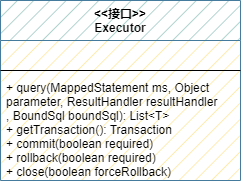

The diagram above was exported from draw.io. Its source (the exported page's mxGraphModel, read from the mxfile embedded in the PNG):
<mxGraphModel dx="638" dy="455" grid="1" gridSize="10" guides="1" tooltips="1" connect="1" arrows="1" fold="1" page="1" pageScale="1" pageWidth="827" pageHeight="1169" math="0" shadow="0">
  <root>
    <mxCell id="0" />
    <mxCell id="1" parent="0" />
    <mxCell id="uyJcr_jRPoccO54kBiql-5" value="&lt;&lt;接口&gt;&gt;&#10;Executor" style="swimlane;fontStyle=1;align=center;verticalAlign=top;childLayout=stackLayout;horizontal=1;startSize=40;horizontalStack=0;resizeParent=1;resizeParentMax=0;resizeLast=0;collapsible=1;marginBottom=0;gradientColor=none;swimlaneFillColor=#FFE599;fillStyle=hatch;fillColor=#9AC7BF;strokeColor=#457B9D;" vertex="1" parent="1">
      <mxGeometry x="60" y="80" width="240" height="180" as="geometry" />
    </mxCell>
    <mxCell id="uyJcr_jRPoccO54kBiql-6" value=" " style="text;strokeColor=none;fillColor=none;align=left;verticalAlign=top;spacingLeft=4;spacingRight=4;overflow=hidden;rotatable=0;points=[[0,0.5],[1,0.5]];portConstraint=eastwest;" vertex="1" parent="uyJcr_jRPoccO54kBiql-5">
      <mxGeometry y="40" width="240" height="26" as="geometry" />
    </mxCell>
    <mxCell id="uyJcr_jRPoccO54kBiql-7" value="" style="line;strokeWidth=1;fillColor=none;align=left;verticalAlign=middle;spacingTop=-1;spacingLeft=3;spacingRight=3;rotatable=0;labelPosition=right;points=[];portConstraint=eastwest;" vertex="1" parent="uyJcr_jRPoccO54kBiql-5">
      <mxGeometry y="66" width="240" height="8" as="geometry" />
    </mxCell>
    <mxCell id="uyJcr_jRPoccO54kBiql-8" value="+ query(MappedStatement ms, Object &#10;parameter, ResultHandler resultHandler&#10;, BoundSql boundSql): List&lt;T&gt;&#10;+ getTransaction(): Transaction&#10;+ commit(boolean required)&#10;+ rollback(boolean required)&#10;+ close(boolean forceRollback)" style="text;strokeColor=none;fillColor=none;align=left;verticalAlign=top;spacingLeft=4;spacingRight=4;overflow=hidden;rotatable=0;points=[[0,0.5],[1,0.5]];portConstraint=eastwest;" vertex="1" parent="uyJcr_jRPoccO54kBiql-5">
      <mxGeometry y="74" width="240" height="106" as="geometry" />
    </mxCell>
  </root>
</mxGraphModel>